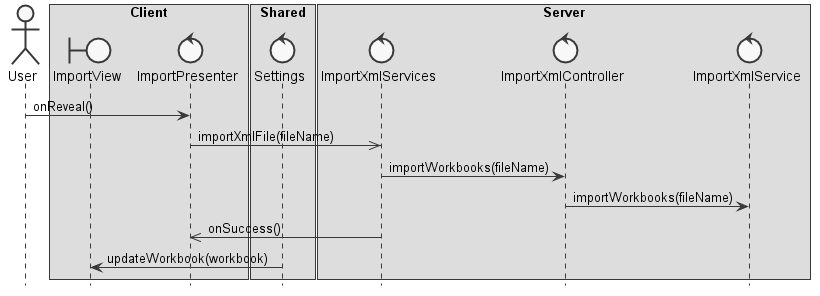

The diagram above was rendered by PlantUML. Its source (embedded in the PNG):
@startuml design

skinparam monochrome true
skinparam shadowing false
hide footbox

actor User
boundary ImportView
control ImportPresenter
control ImportXmlServices
control ImportXmlController
control ImportXmlService

box "Client"
participant ImportView
participant ImportPresenter
end box

box "Shared"
control Settings
end box

box "Server"
participant ImportXmlServices
participant ImportXmlController
participant ImportXmlService
end box

User -> ImportPresenter : onReveal()
ImportPresenter ->> ImportXmlServices : importXmlFile(fileName)
ImportXmlServices -> ImportXmlController : importWorkbooks(fileName)
ImportXmlController -> ImportXmlService : importWorkbooks(fileName)
ImportXmlServices ->> ImportPresenter : onSuccess()
Settings -> ImportView : updateWorkbook(workbook)

@enduml